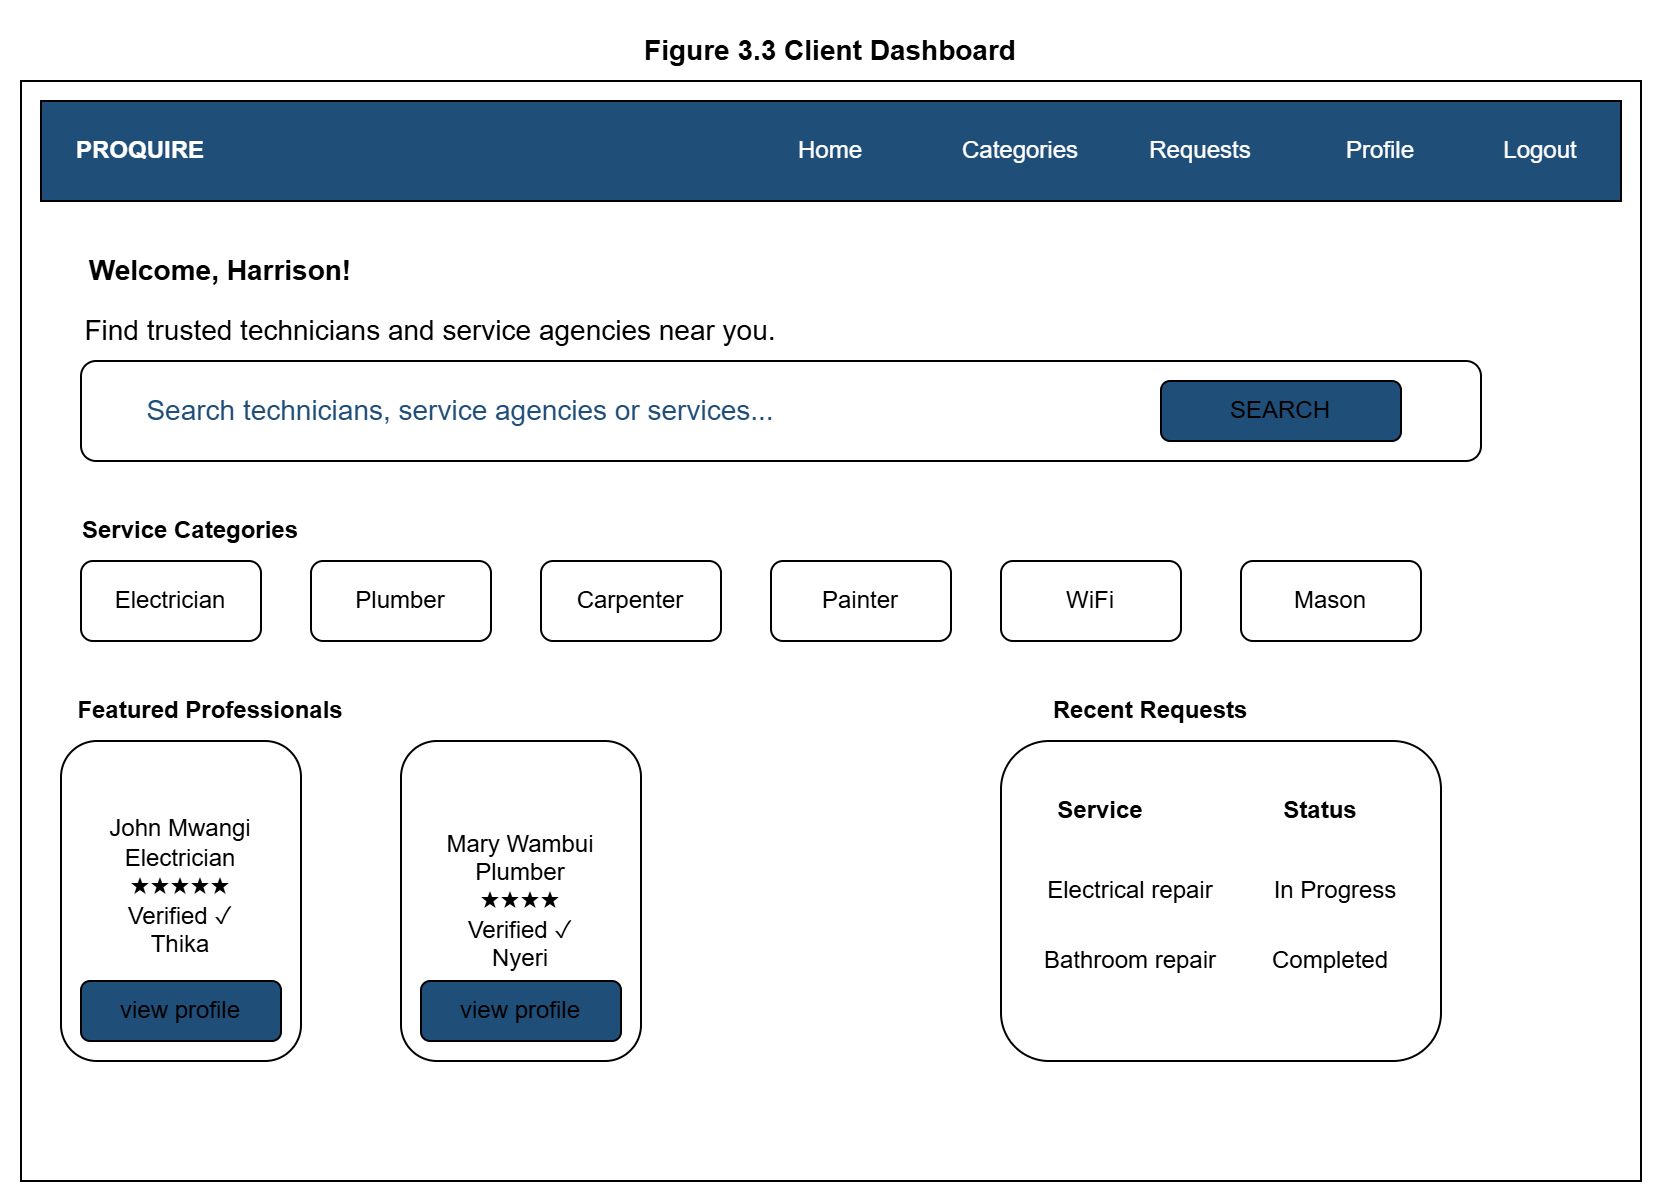

The diagram above was exported from draw.io. Its source (the exported page's mxGraphModel, read from the mxfile embedded in the PNG):
<mxGraphModel dx="852" dy="564" grid="1" gridSize="10" guides="1" tooltips="1" connect="1" arrows="1" fold="1" page="1" pageScale="1" pageWidth="850" pageHeight="1100" math="0" shadow="0">
  <root>
    <mxCell id="0" />
    <mxCell id="1" parent="0" />
    <mxCell id="uMcBtvoSI_Y08izOBNbF-1" parent="1" style="text;html=1;whiteSpace=wrap;strokeColor=none;fillColor=none;align=center;verticalAlign=middle;rounded=0;" value="&lt;b&gt;&lt;font style=&quot;font-size: 14px;&quot;&gt;Figure 3.3 Client Dashboard&lt;/font&gt;&lt;/b&gt;" vertex="1">
      <mxGeometry height="30" width="230" x="310" y="20" as="geometry" />
    </mxCell>
    <mxCell id="uMcBtvoSI_Y08izOBNbF-2" parent="1" style="rounded=0;whiteSpace=wrap;html=1;" value="" vertex="1">
      <mxGeometry height="550" width="810" x="20" y="50" as="geometry" />
    </mxCell>
    <mxCell id="uMcBtvoSI_Y08izOBNbF-3" parent="1" style="rounded=0;whiteSpace=wrap;html=1;fillColor=#1F4E79;" value="" vertex="1">
      <mxGeometry height="50" width="790" x="30" y="60" as="geometry" />
    </mxCell>
    <mxCell id="uMcBtvoSI_Y08izOBNbF-4" parent="1" style="text;html=1;whiteSpace=wrap;strokeColor=none;fillColor=none;align=center;verticalAlign=middle;rounded=0;" value="&lt;font style=&quot;color: rgb(255, 255, 255);&quot;&gt;&lt;b&gt;PROQUIRE&lt;/b&gt;&lt;/font&gt;" vertex="1">
      <mxGeometry height="30" width="80" x="40" y="70" as="geometry" />
    </mxCell>
    <mxCell id="uMcBtvoSI_Y08izOBNbF-6" parent="1" style="text;html=1;whiteSpace=wrap;strokeColor=none;fillColor=none;align=center;verticalAlign=middle;rounded=0;" value="&lt;font style=&quot;color: rgb(255, 255, 255);&quot;&gt;Logout&lt;/font&gt;" vertex="1">
      <mxGeometry height="30" width="60" x="750" y="70" as="geometry" />
    </mxCell>
    <mxCell id="uMcBtvoSI_Y08izOBNbF-7" parent="1" style="text;html=1;whiteSpace=wrap;strokeColor=none;fillColor=none;align=center;verticalAlign=middle;rounded=0;" value="&lt;font style=&quot;color: rgb(255, 255, 255);&quot;&gt;Profile&lt;/font&gt;" vertex="1">
      <mxGeometry height="30" width="60" x="670" y="70" as="geometry" />
    </mxCell>
    <mxCell id="uMcBtvoSI_Y08izOBNbF-8" parent="1" style="text;html=1;whiteSpace=wrap;strokeColor=none;fillColor=none;align=center;verticalAlign=middle;rounded=0;" value="&lt;font style=&quot;color: rgb(255, 255, 255);&quot;&gt;Requests&lt;/font&gt;" vertex="1">
      <mxGeometry height="30" width="60" x="580" y="70" as="geometry" />
    </mxCell>
    <mxCell id="uMcBtvoSI_Y08izOBNbF-9" parent="1" style="text;html=1;whiteSpace=wrap;strokeColor=none;fillColor=none;align=center;verticalAlign=middle;rounded=0;" value="&lt;font style=&quot;color: rgb(255, 255, 255);&quot;&gt;Categories&lt;/font&gt;" vertex="1">
      <mxGeometry height="30" width="60" x="490" y="70" as="geometry" />
    </mxCell>
    <mxCell id="uMcBtvoSI_Y08izOBNbF-10" parent="1" style="text;html=1;whiteSpace=wrap;strokeColor=none;fillColor=none;align=center;verticalAlign=middle;rounded=0;" value="&lt;font style=&quot;color: rgb(255, 255, 255);&quot;&gt;Home&lt;/font&gt;" vertex="1">
      <mxGeometry height="30" width="60" x="395" y="70" as="geometry" />
    </mxCell>
    <mxCell id="uMcBtvoSI_Y08izOBNbF-12" parent="1" style="text;html=1;whiteSpace=wrap;strokeColor=none;fillColor=none;align=center;verticalAlign=middle;rounded=0;" value="&lt;font style=&quot;font-size: 14px;&quot;&gt;&lt;b&gt;Welcome, Harrison!&lt;/b&gt;&lt;/font&gt;" vertex="1">
      <mxGeometry height="30" width="160" x="40" y="130" as="geometry" />
    </mxCell>
    <mxCell id="uMcBtvoSI_Y08izOBNbF-13" parent="1" style="text;html=1;whiteSpace=wrap;strokeColor=none;fillColor=none;align=center;verticalAlign=middle;rounded=0;" value="&lt;font style=&quot;font-size: 14px;&quot;&gt;Find trusted technicians and service agencies near you.&lt;/font&gt;" vertex="1">
      <mxGeometry height="30" width="350" x="50" y="160" as="geometry" />
    </mxCell>
    <mxCell id="uMcBtvoSI_Y08izOBNbF-14" parent="1" style="rounded=1;whiteSpace=wrap;html=1;" value="" vertex="1">
      <mxGeometry height="50" width="700" x="50" y="190" as="geometry" />
    </mxCell>
    <mxCell id="uMcBtvoSI_Y08izOBNbF-15" parent="1" style="text;html=1;whiteSpace=wrap;strokeColor=none;fillColor=none;align=center;verticalAlign=middle;rounded=0;" value="&lt;font color=&quot;#1f4e79&quot;&gt;&lt;span style=&quot;font-size: 14px;&quot;&gt;Search technicians, service agencies or services...&lt;/span&gt;&lt;/font&gt;" vertex="1">
      <mxGeometry height="50" width="340" x="70" y="190" as="geometry" />
    </mxCell>
    <mxCell id="uMcBtvoSI_Y08izOBNbF-16" parent="1" style="rounded=1;whiteSpace=wrap;html=1;fillColor=#1F4E79;" value="SEARCH" vertex="1">
      <mxGeometry height="30" width="120" x="590" y="200" as="geometry" />
    </mxCell>
    <mxCell id="uMcBtvoSI_Y08izOBNbF-17" parent="1" style="text;html=1;whiteSpace=wrap;strokeColor=none;fillColor=none;align=center;verticalAlign=middle;rounded=0;" value="&lt;b&gt;Service Categories&lt;/b&gt;" vertex="1">
      <mxGeometry height="30" width="130" x="40" y="260" as="geometry" />
    </mxCell>
    <mxCell id="uMcBtvoSI_Y08izOBNbF-18" parent="1" style="rounded=1;whiteSpace=wrap;html=1;" value="Electrician" vertex="1">
      <mxGeometry height="40" width="90" x="50" y="290" as="geometry" />
    </mxCell>
    <mxCell id="uMcBtvoSI_Y08izOBNbF-19" parent="1" style="rounded=1;whiteSpace=wrap;html=1;" value="Plumber" vertex="1">
      <mxGeometry height="40" width="90" x="165" y="290" as="geometry" />
    </mxCell>
    <mxCell id="uMcBtvoSI_Y08izOBNbF-20" parent="1" style="rounded=1;whiteSpace=wrap;html=1;" value="Carpenter" vertex="1">
      <mxGeometry height="40" width="90" x="280" y="290" as="geometry" />
    </mxCell>
    <mxCell id="uMcBtvoSI_Y08izOBNbF-21" parent="1" style="rounded=1;whiteSpace=wrap;html=1;" value="Painter" vertex="1">
      <mxGeometry height="40" width="90" x="395" y="290" as="geometry" />
    </mxCell>
    <mxCell id="uMcBtvoSI_Y08izOBNbF-22" parent="1" style="rounded=1;whiteSpace=wrap;html=1;" value="WiFi" vertex="1">
      <mxGeometry height="40" width="90" x="510" y="290" as="geometry" />
    </mxCell>
    <mxCell id="uMcBtvoSI_Y08izOBNbF-23" parent="1" style="rounded=1;whiteSpace=wrap;html=1;" value="Mason" vertex="1">
      <mxGeometry height="40" width="90" x="630" y="290" as="geometry" />
    </mxCell>
    <mxCell id="uMcBtvoSI_Y08izOBNbF-24" parent="1" style="text;html=1;whiteSpace=wrap;strokeColor=none;fillColor=none;align=center;verticalAlign=middle;rounded=0;" value="&lt;b&gt;Featured Professionals&lt;/b&gt;" vertex="1">
      <mxGeometry height="30" width="150" x="40" y="350" as="geometry" />
    </mxCell>
    <mxCell id="uMcBtvoSI_Y08izOBNbF-25" parent="1" style="rounded=1;whiteSpace=wrap;html=1;" value="John Mwangi&lt;div&gt;Electrician&lt;/div&gt;&lt;div&gt;★★★★★&lt;/div&gt;&lt;div&gt;Verified ✓&lt;/div&gt;&lt;div&gt;Thika&lt;/div&gt;&lt;div&gt;&lt;br&gt;&lt;/div&gt;" vertex="1">
      <mxGeometry height="160" width="120" x="40" y="380" as="geometry" />
    </mxCell>
    <mxCell id="uMcBtvoSI_Y08izOBNbF-26" parent="1" style="rounded=1;whiteSpace=wrap;html=1;fillColor=#1F4E79;" value="view profile" vertex="1">
      <mxGeometry height="30" width="100" x="50" y="500" as="geometry" />
    </mxCell>
    <mxCell id="uMcBtvoSI_Y08izOBNbF-27" parent="1" style="rounded=1;whiteSpace=wrap;html=1;" value="Mary Wambui&lt;div&gt;Plumber&lt;/div&gt;&lt;div&gt;★★★★&lt;/div&gt;&lt;div&gt;Verified ✓&lt;/div&gt;&lt;div&gt;Nyeri&lt;/div&gt;" vertex="1">
      <mxGeometry height="160" width="120" x="210" y="380" as="geometry" />
    </mxCell>
    <mxCell id="uMcBtvoSI_Y08izOBNbF-28" parent="1" style="rounded=1;whiteSpace=wrap;html=1;fillColor=#1F4E79;" value="view profile" vertex="1">
      <mxGeometry height="30" width="100" x="220" y="500" as="geometry" />
    </mxCell>
    <mxCell id="uMcBtvoSI_Y08izOBNbF-29" parent="1" style="text;html=1;whiteSpace=wrap;strokeColor=none;fillColor=none;align=center;verticalAlign=middle;rounded=0;" value="&lt;b&gt;Recent Requests&lt;/b&gt;" vertex="1">
      <mxGeometry height="30" width="110" x="530" y="350" as="geometry" />
    </mxCell>
    <mxCell id="uMcBtvoSI_Y08izOBNbF-32" parent="1" style="rounded=1;whiteSpace=wrap;html=1;" value="" vertex="1">
      <mxGeometry height="160" width="220" x="510" y="380" as="geometry" />
    </mxCell>
    <mxCell id="uMcBtvoSI_Y08izOBNbF-33" parent="1" style="text;html=1;whiteSpace=wrap;strokeColor=none;fillColor=none;align=center;verticalAlign=middle;rounded=0;" value="&lt;b&gt;Service&lt;/b&gt;" vertex="1">
      <mxGeometry height="30" width="60" x="530" y="400" as="geometry" />
    </mxCell>
    <mxCell id="uMcBtvoSI_Y08izOBNbF-34" parent="1" style="text;html=1;whiteSpace=wrap;strokeColor=none;fillColor=none;align=center;verticalAlign=middle;rounded=0;" value="&lt;b&gt;Status&lt;/b&gt;" vertex="1">
      <mxGeometry height="30" width="60" x="640" y="400" as="geometry" />
    </mxCell>
    <mxCell id="uMcBtvoSI_Y08izOBNbF-35" parent="1" style="text;html=1;whiteSpace=wrap;strokeColor=none;fillColor=none;align=center;verticalAlign=middle;rounded=0;" value="Electrical repair" vertex="1">
      <mxGeometry height="30" width="90" x="530" y="440" as="geometry" />
    </mxCell>
    <mxCell id="uMcBtvoSI_Y08izOBNbF-36" parent="1" style="text;html=1;whiteSpace=wrap;strokeColor=none;fillColor=none;align=center;verticalAlign=middle;rounded=0;" value="In Progress" vertex="1">
      <mxGeometry height="30" width="65" x="645" y="440" as="geometry" />
    </mxCell>
    <mxCell id="uMcBtvoSI_Y08izOBNbF-37" parent="1" style="text;html=1;whiteSpace=wrap;strokeColor=none;fillColor=none;align=center;verticalAlign=middle;rounded=0;" value="Bathroom repair" vertex="1">
      <mxGeometry height="30" width="90" x="530" y="475" as="geometry" />
    </mxCell>
    <mxCell id="uMcBtvoSI_Y08izOBNbF-38" parent="1" style="text;html=1;whiteSpace=wrap;strokeColor=none;fillColor=none;align=center;verticalAlign=middle;rounded=0;" value="Completed" vertex="1">
      <mxGeometry height="30" width="60" x="645" y="475" as="geometry" />
    </mxCell>
  </root>
</mxGraphModel>